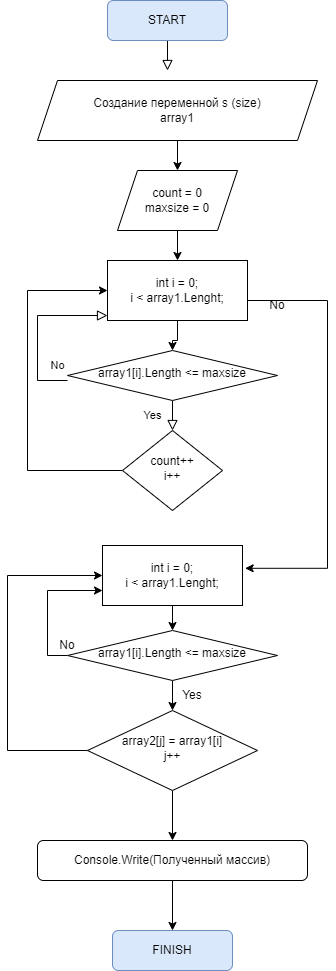

The diagram above was exported from draw.io. Its source (the exported page's mxGraphModel, read from the mxfile embedded in the PNG):
<mxGraphModel dx="1036" dy="558" grid="1" gridSize="10" guides="1" tooltips="1" connect="1" arrows="1" fold="1" page="1" pageScale="1" pageWidth="827" pageHeight="1169" math="0" shadow="0">
  <root>
    <mxCell id="WIyWlLk6GJQsqaUBKTNV-0" />
    <mxCell id="WIyWlLk6GJQsqaUBKTNV-1" parent="WIyWlLk6GJQsqaUBKTNV-0" />
    <mxCell id="WIyWlLk6GJQsqaUBKTNV-2" value="" style="rounded=0;html=1;jettySize=auto;orthogonalLoop=1;fontSize=11;endArrow=block;endFill=0;endSize=8;strokeWidth=1;shadow=0;labelBackgroundColor=none;edgeStyle=orthogonalEdgeStyle;" parent="WIyWlLk6GJQsqaUBKTNV-1" source="WIyWlLk6GJQsqaUBKTNV-3" edge="1">
      <mxGeometry relative="1" as="geometry">
        <mxPoint x="400" y="80" as="targetPoint" />
      </mxGeometry>
    </mxCell>
    <mxCell id="WIyWlLk6GJQsqaUBKTNV-3" value="&lt;font style=&quot;vertical-align: inherit;&quot;&gt;&lt;font style=&quot;vertical-align: inherit;&quot;&gt;START&lt;/font&gt;&lt;/font&gt;" style="rounded=1;whiteSpace=wrap;html=1;fontSize=12;glass=0;strokeWidth=1;shadow=0;fillColor=#dae8fc;strokeColor=#6c8ebf;" parent="WIyWlLk6GJQsqaUBKTNV-1" vertex="1">
      <mxGeometry x="340" y="10" width="120" height="40" as="geometry" />
    </mxCell>
    <mxCell id="WIyWlLk6GJQsqaUBKTNV-4" value="Yes" style="rounded=0;html=1;jettySize=auto;orthogonalLoop=1;fontSize=11;endArrow=block;endFill=0;endSize=8;strokeWidth=1;shadow=0;labelBackgroundColor=none;edgeStyle=orthogonalEdgeStyle;" parent="WIyWlLk6GJQsqaUBKTNV-1" source="WIyWlLk6GJQsqaUBKTNV-6" target="WIyWlLk6GJQsqaUBKTNV-10" edge="1">
      <mxGeometry y="20" relative="1" as="geometry">
        <mxPoint as="offset" />
      </mxGeometry>
    </mxCell>
    <mxCell id="WIyWlLk6GJQsqaUBKTNV-5" value="No" style="edgeStyle=orthogonalEdgeStyle;rounded=0;html=1;jettySize=auto;orthogonalLoop=1;fontSize=11;endArrow=block;endFill=0;endSize=8;strokeWidth=1;shadow=0;labelBackgroundColor=none;" parent="WIyWlLk6GJQsqaUBKTNV-1" target="iwuAeDt9vOdyPn03S2g2-10" edge="1">
      <mxGeometry x="-0.8824" y="-15" relative="1" as="geometry">
        <mxPoint as="offset" />
        <mxPoint x="300" y="390" as="sourcePoint" />
        <mxPoint x="340" y="320" as="targetPoint" />
        <Array as="points">
          <mxPoint x="270" y="390" />
          <mxPoint x="270" y="325" />
        </Array>
      </mxGeometry>
    </mxCell>
    <mxCell id="WIyWlLk6GJQsqaUBKTNV-6" value="&lt;font style=&quot;vertical-align: inherit;&quot;&gt;&lt;font style=&quot;vertical-align: inherit;&quot;&gt;array1[i].Length &amp;lt;= maxsize&lt;/font&gt;&lt;/font&gt;" style="rhombus;whiteSpace=wrap;html=1;shadow=0;fontFamily=Helvetica;fontSize=12;align=center;strokeWidth=1;spacing=6;spacingTop=-4;" parent="WIyWlLk6GJQsqaUBKTNV-1" vertex="1">
      <mxGeometry x="300" y="360" width="210" height="50" as="geometry" />
    </mxCell>
    <mxCell id="iwuAeDt9vOdyPn03S2g2-29" value="" style="edgeStyle=orthogonalEdgeStyle;rounded=0;orthogonalLoop=1;jettySize=auto;html=1;" edge="1" parent="WIyWlLk6GJQsqaUBKTNV-1" source="WIyWlLk6GJQsqaUBKTNV-7" target="WIyWlLk6GJQsqaUBKTNV-11">
      <mxGeometry relative="1" as="geometry" />
    </mxCell>
    <mxCell id="WIyWlLk6GJQsqaUBKTNV-7" value="Console.Write(Полученный массив)" style="rounded=1;whiteSpace=wrap;html=1;fontSize=12;glass=0;strokeWidth=1;shadow=0;" parent="WIyWlLk6GJQsqaUBKTNV-1" vertex="1">
      <mxGeometry x="270" y="850" width="270" height="40" as="geometry" />
    </mxCell>
    <mxCell id="iwuAeDt9vOdyPn03S2g2-13" style="edgeStyle=orthogonalEdgeStyle;rounded=0;orthogonalLoop=1;jettySize=auto;html=1;entryX=0;entryY=0.5;entryDx=0;entryDy=0;" edge="1" parent="WIyWlLk6GJQsqaUBKTNV-1" source="WIyWlLk6GJQsqaUBKTNV-10" target="iwuAeDt9vOdyPn03S2g2-10">
      <mxGeometry relative="1" as="geometry">
        <Array as="points">
          <mxPoint x="260" y="480" />
          <mxPoint x="260" y="300" />
        </Array>
      </mxGeometry>
    </mxCell>
    <mxCell id="WIyWlLk6GJQsqaUBKTNV-10" value="&lt;font style=&quot;vertical-align: inherit;&quot;&gt;&lt;font style=&quot;vertical-align: inherit;&quot;&gt;сount++&lt;br&gt;&lt;/font&gt;&lt;/font&gt;&lt;font style=&quot;vertical-align: inherit;&quot;&gt;&lt;font style=&quot;vertical-align: inherit;&quot;&gt;i++&lt;/font&gt;&lt;/font&gt;" style="rhombus;whiteSpace=wrap;html=1;shadow=0;fontFamily=Helvetica;fontSize=12;align=center;strokeWidth=1;spacing=6;spacingTop=-4;" parent="WIyWlLk6GJQsqaUBKTNV-1" vertex="1">
      <mxGeometry x="355" y="440" width="100" height="80" as="geometry" />
    </mxCell>
    <mxCell id="WIyWlLk6GJQsqaUBKTNV-11" value="FINISH" style="rounded=1;whiteSpace=wrap;html=1;fontSize=12;glass=0;strokeWidth=1;shadow=0;fillColor=#dae8fc;strokeColor=#6c8ebf;" parent="WIyWlLk6GJQsqaUBKTNV-1" vertex="1">
      <mxGeometry x="345" y="940" width="120" height="40" as="geometry" />
    </mxCell>
    <mxCell id="iwuAeDt9vOdyPn03S2g2-8" value="" style="edgeStyle=orthogonalEdgeStyle;rounded=0;orthogonalLoop=1;jettySize=auto;html=1;" edge="1" parent="WIyWlLk6GJQsqaUBKTNV-1" source="iwuAeDt9vOdyPn03S2g2-1" target="iwuAeDt9vOdyPn03S2g2-7">
      <mxGeometry relative="1" as="geometry" />
    </mxCell>
    <mxCell id="iwuAeDt9vOdyPn03S2g2-1" value="&lt;font style=&quot;vertical-align: inherit;&quot;&gt;&lt;font style=&quot;vertical-align: inherit;&quot;&gt;Создание переменной s (size)&lt;br&gt;array1&lt;br&gt;&lt;/font&gt;&lt;/font&gt;" style="shape=parallelogram;perimeter=parallelogramPerimeter;whiteSpace=wrap;html=1;fixedSize=1;" vertex="1" parent="WIyWlLk6GJQsqaUBKTNV-1">
      <mxGeometry x="270" y="90" width="280" height="60" as="geometry" />
    </mxCell>
    <mxCell id="iwuAeDt9vOdyPn03S2g2-11" value="" style="edgeStyle=orthogonalEdgeStyle;rounded=0;orthogonalLoop=1;jettySize=auto;html=1;" edge="1" parent="WIyWlLk6GJQsqaUBKTNV-1" source="iwuAeDt9vOdyPn03S2g2-7" target="iwuAeDt9vOdyPn03S2g2-10">
      <mxGeometry relative="1" as="geometry" />
    </mxCell>
    <mxCell id="iwuAeDt9vOdyPn03S2g2-7" value="&lt;font style=&quot;vertical-align: inherit;&quot;&gt;&lt;font style=&quot;vertical-align: inherit;&quot;&gt;сount = 0&lt;br&gt;maxsize = 0&lt;br&gt;&lt;/font&gt;&lt;/font&gt;" style="shape=parallelogram;perimeter=parallelogramPerimeter;whiteSpace=wrap;html=1;fixedSize=1;" vertex="1" parent="WIyWlLk6GJQsqaUBKTNV-1">
      <mxGeometry x="350" y="180" width="120" height="60" as="geometry" />
    </mxCell>
    <mxCell id="iwuAeDt9vOdyPn03S2g2-12" value="" style="edgeStyle=orthogonalEdgeStyle;rounded=0;orthogonalLoop=1;jettySize=auto;html=1;" edge="1" parent="WIyWlLk6GJQsqaUBKTNV-1" source="iwuAeDt9vOdyPn03S2g2-10" target="WIyWlLk6GJQsqaUBKTNV-6">
      <mxGeometry relative="1" as="geometry" />
    </mxCell>
    <mxCell id="iwuAeDt9vOdyPn03S2g2-16" style="edgeStyle=orthogonalEdgeStyle;rounded=0;orthogonalLoop=1;jettySize=auto;html=1;entryX=1.019;entryY=0.38;entryDx=0;entryDy=0;entryPerimeter=0;" edge="1" parent="WIyWlLk6GJQsqaUBKTNV-1" target="iwuAeDt9vOdyPn03S2g2-15">
      <mxGeometry relative="1" as="geometry">
        <mxPoint x="480" y="310" as="sourcePoint" />
        <mxPoint x="500" y="570" as="targetPoint" />
        <Array as="points">
          <mxPoint x="560" y="310" />
          <mxPoint x="560" y="578" />
        </Array>
      </mxGeometry>
    </mxCell>
    <mxCell id="iwuAeDt9vOdyPn03S2g2-10" value="&lt;font style=&quot;vertical-align: inherit;&quot;&gt;&lt;font style=&quot;vertical-align: inherit;&quot;&gt;int i = 0; &lt;br&gt;&lt;/font&gt;&lt;font style=&quot;vertical-align: inherit;&quot;&gt;i &amp;lt; array1.Lenght;&lt;/font&gt;&lt;/font&gt;" style="rounded=0;whiteSpace=wrap;html=1;" vertex="1" parent="WIyWlLk6GJQsqaUBKTNV-1">
      <mxGeometry x="340" y="270" width="140" height="60" as="geometry" />
    </mxCell>
    <mxCell id="iwuAeDt9vOdyPn03S2g2-21" value="" style="edgeStyle=orthogonalEdgeStyle;rounded=0;orthogonalLoop=1;jettySize=auto;html=1;" edge="1" parent="WIyWlLk6GJQsqaUBKTNV-1" source="iwuAeDt9vOdyPn03S2g2-15" target="iwuAeDt9vOdyPn03S2g2-20">
      <mxGeometry relative="1" as="geometry" />
    </mxCell>
    <mxCell id="iwuAeDt9vOdyPn03S2g2-15" value="&lt;font style=&quot;vertical-align: inherit;&quot;&gt;&lt;font style=&quot;vertical-align: inherit;&quot;&gt;int i = 0; &lt;br&gt;&lt;/font&gt;&lt;font style=&quot;vertical-align: inherit;&quot;&gt;i &amp;lt; array1.Lenght;&lt;/font&gt;&lt;/font&gt;" style="rounded=0;whiteSpace=wrap;html=1;" vertex="1" parent="WIyWlLk6GJQsqaUBKTNV-1">
      <mxGeometry x="335" y="555" width="140" height="60" as="geometry" />
    </mxCell>
    <mxCell id="iwuAeDt9vOdyPn03S2g2-18" value="No" style="text;html=1;strokeColor=none;fillColor=none;align=center;verticalAlign=middle;whiteSpace=wrap;rounded=0;" vertex="1" parent="WIyWlLk6GJQsqaUBKTNV-1">
      <mxGeometry x="480" y="300" width="60" height="30" as="geometry" />
    </mxCell>
    <mxCell id="iwuAeDt9vOdyPn03S2g2-23" value="" style="edgeStyle=orthogonalEdgeStyle;rounded=0;orthogonalLoop=1;jettySize=auto;html=1;" edge="1" parent="WIyWlLk6GJQsqaUBKTNV-1" source="iwuAeDt9vOdyPn03S2g2-20" target="iwuAeDt9vOdyPn03S2g2-22">
      <mxGeometry relative="1" as="geometry" />
    </mxCell>
    <mxCell id="iwuAeDt9vOdyPn03S2g2-26" style="edgeStyle=orthogonalEdgeStyle;rounded=0;orthogonalLoop=1;jettySize=auto;html=1;exitX=0;exitY=0.5;exitDx=0;exitDy=0;entryX=0;entryY=0.75;entryDx=0;entryDy=0;" edge="1" parent="WIyWlLk6GJQsqaUBKTNV-1" source="iwuAeDt9vOdyPn03S2g2-20" target="iwuAeDt9vOdyPn03S2g2-15">
      <mxGeometry relative="1" as="geometry" />
    </mxCell>
    <mxCell id="iwuAeDt9vOdyPn03S2g2-20" value="&lt;font style=&quot;vertical-align: inherit;&quot;&gt;&lt;font style=&quot;vertical-align: inherit;&quot;&gt;array1[i].Length &amp;lt;= maxsize&lt;/font&gt;&lt;/font&gt;" style="rhombus;whiteSpace=wrap;html=1;shadow=0;fontFamily=Helvetica;fontSize=12;align=center;strokeWidth=1;spacing=6;spacingTop=-4;" vertex="1" parent="WIyWlLk6GJQsqaUBKTNV-1">
      <mxGeometry x="300" y="640" width="210" height="50" as="geometry" />
    </mxCell>
    <mxCell id="iwuAeDt9vOdyPn03S2g2-25" style="edgeStyle=orthogonalEdgeStyle;rounded=0;orthogonalLoop=1;jettySize=auto;html=1;entryX=0;entryY=0.5;entryDx=0;entryDy=0;" edge="1" parent="WIyWlLk6GJQsqaUBKTNV-1" source="iwuAeDt9vOdyPn03S2g2-22" target="iwuAeDt9vOdyPn03S2g2-15">
      <mxGeometry relative="1" as="geometry">
        <Array as="points">
          <mxPoint x="240" y="760" />
          <mxPoint x="240" y="585" />
        </Array>
      </mxGeometry>
    </mxCell>
    <mxCell id="iwuAeDt9vOdyPn03S2g2-28" value="" style="edgeStyle=orthogonalEdgeStyle;rounded=0;orthogonalLoop=1;jettySize=auto;html=1;" edge="1" parent="WIyWlLk6GJQsqaUBKTNV-1" source="iwuAeDt9vOdyPn03S2g2-22" target="WIyWlLk6GJQsqaUBKTNV-7">
      <mxGeometry relative="1" as="geometry" />
    </mxCell>
    <mxCell id="iwuAeDt9vOdyPn03S2g2-22" value="&lt;font style=&quot;vertical-align: inherit;&quot;&gt;&lt;font style=&quot;vertical-align: inherit;&quot;&gt;array2[j] = array1[i]&lt;br&gt;&lt;/font&gt;&lt;/font&gt;&lt;font style=&quot;vertical-align: inherit;&quot;&gt;&lt;font style=&quot;vertical-align: inherit;&quot;&gt;j++&lt;/font&gt;&lt;/font&gt;" style="rhombus;whiteSpace=wrap;html=1;shadow=0;fontFamily=Helvetica;fontSize=12;align=center;strokeWidth=1;spacing=6;spacingTop=-4;" vertex="1" parent="WIyWlLk6GJQsqaUBKTNV-1">
      <mxGeometry x="320" y="720" width="170" height="80" as="geometry" />
    </mxCell>
    <mxCell id="iwuAeDt9vOdyPn03S2g2-24" value="Yes" style="text;html=1;strokeColor=none;fillColor=none;align=center;verticalAlign=middle;whiteSpace=wrap;rounded=0;" vertex="1" parent="WIyWlLk6GJQsqaUBKTNV-1">
      <mxGeometry x="395" y="690" width="60" height="30" as="geometry" />
    </mxCell>
    <mxCell id="iwuAeDt9vOdyPn03S2g2-27" value="No" style="text;html=1;strokeColor=none;fillColor=none;align=center;verticalAlign=middle;whiteSpace=wrap;rounded=0;" vertex="1" parent="WIyWlLk6GJQsqaUBKTNV-1">
      <mxGeometry x="270" y="640" width="60" height="30" as="geometry" />
    </mxCell>
  </root>
</mxGraphModel>